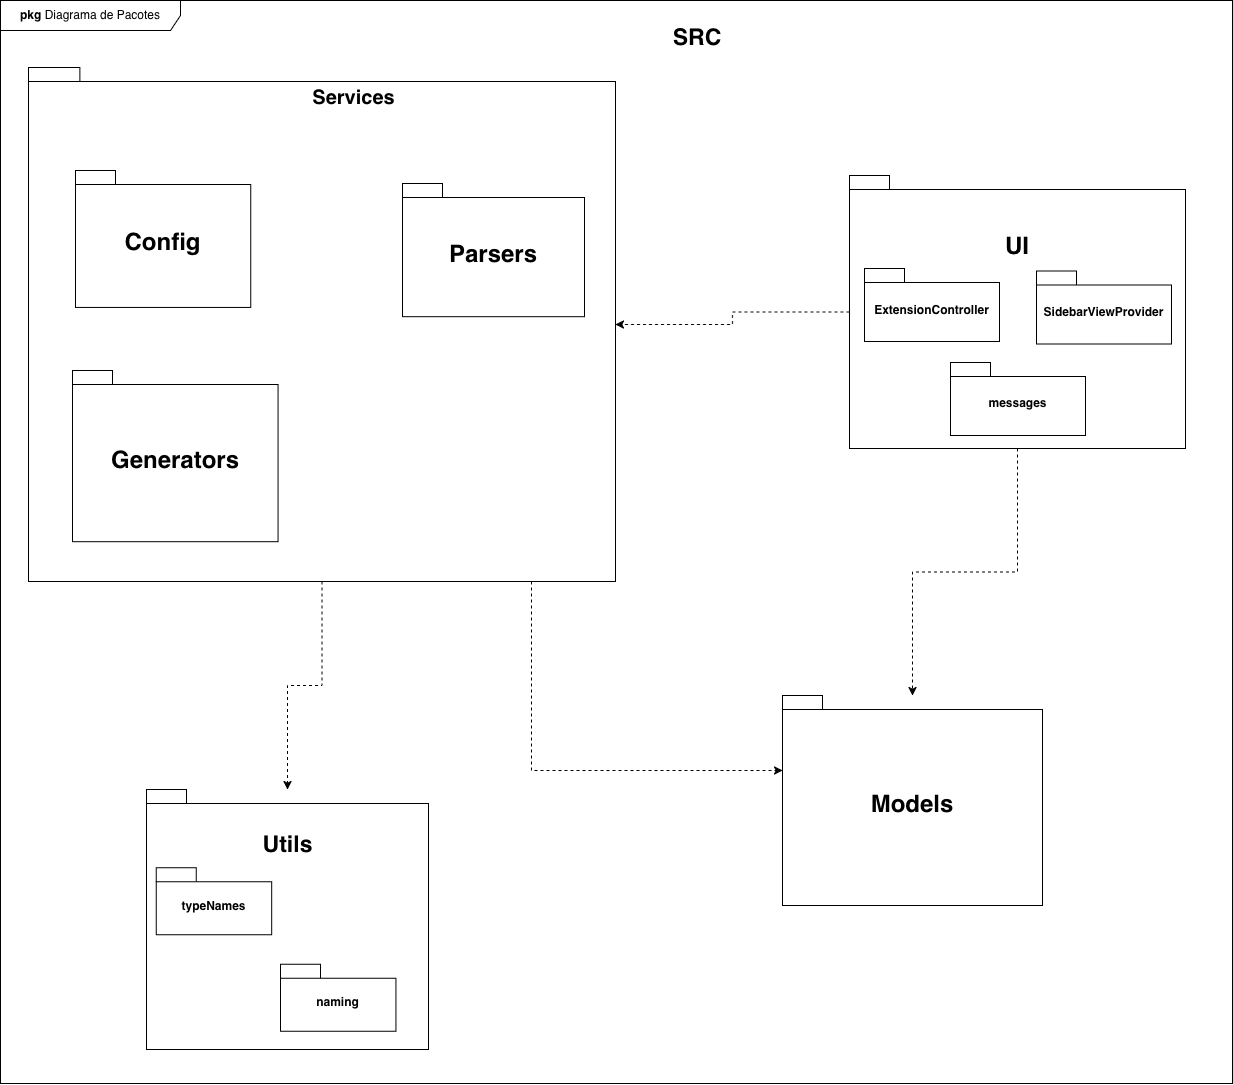

The diagram above was exported from draw.io. Its source (the exported page's mxGraphModel, read from the mxfile embedded in the PNG):
<mxGraphModel dx="6798" dy="3265" grid="0" gridSize="10" guides="1" tooltips="1" connect="1" arrows="1" fold="1" page="1" pageScale="1" pageWidth="850" pageHeight="1100" math="0" shadow="0">
  <root>
    <mxCell id="0" />
    <mxCell id="1" parent="0" />
    <mxCell id="tXRSD_M6UjIQHUtuo2Ua-36" parent="1" style="text;html=1;whiteSpace=wrap;strokeColor=none;fillColor=none;align=center;verticalAlign=middle;rounded=0;fontStyle=1" value="&lt;font style=&quot;font-size: 23px;&quot;&gt;SRC&lt;/font&gt;" vertex="1">
      <mxGeometry height="30" width="60" x="-749" y="-316" as="geometry" />
    </mxCell>
    <mxCell id="tXRSD_M6UjIQHUtuo2Ua-26" connectable="0" parent="1" style="group" value="" vertex="1">
      <mxGeometry height="260" width="282" x="-1270" y="450" as="geometry" />
    </mxCell>
    <mxCell id="tXRSD_M6UjIQHUtuo2Ua-16" parent="tXRSD_M6UjIQHUtuo2Ua-26" style="shape=folder;fontStyle=1;spacingTop=10;tabWidth=40;tabHeight=14;tabPosition=left;html=1;whiteSpace=wrap;" value="" vertex="1">
      <mxGeometry height="260" width="282" as="geometry" />
    </mxCell>
    <mxCell id="tXRSD_M6UjIQHUtuo2Ua-18" parent="tXRSD_M6UjIQHUtuo2Ua-26" style="text;html=1;whiteSpace=wrap;strokeColor=none;fillColor=none;align=center;verticalAlign=middle;rounded=0;fontStyle=1" value="&lt;font style=&quot;font-size: 23px;&quot;&gt;Utils&lt;/font&gt;" vertex="1">
      <mxGeometry height="35.45454545454545" width="76.9090909090909" x="102.54545454545453" y="37.81818181818181" as="geometry" />
    </mxCell>
    <mxCell id="tXRSD_M6UjIQHUtuo2Ua-19" parent="tXRSD_M6UjIQHUtuo2Ua-26" style="shape=folder;fontStyle=1;spacingTop=10;tabWidth=40;tabHeight=14;tabPosition=left;html=1;whiteSpace=wrap;" value="typeNames" vertex="1">
      <mxGeometry height="66.97486338797815" width="115.42455445544556" x="9.772277227722771" y="78.14207650273224" as="geometry" />
    </mxCell>
    <mxCell id="FUa1ItwbUb2RBnZ2Nmvk-10" parent="tXRSD_M6UjIQHUtuo2Ua-26" style="shape=folder;fontStyle=1;spacingTop=10;tabWidth=40;tabHeight=14;tabPosition=left;html=1;whiteSpace=wrap;" value="naming" vertex="1">
      <mxGeometry height="66.97486338797815" width="115.42455445544556" x="134.019801980198" y="174.75409836065572" as="geometry" />
    </mxCell>
    <mxCell id="ujlTv26afenG4YR42gx1-12" parent="1" style="shape=umlFrame;whiteSpace=wrap;html=1;pointerEvents=0;width=180;height=30;" value="&lt;b&gt;pkg&amp;nbsp;&lt;/b&gt;Diagrama de Pacotes" vertex="1">
      <mxGeometry height="1083" width="1232" x="-1416" y="-339" as="geometry" />
    </mxCell>
    <mxCell id="FUa1ItwbUb2RBnZ2Nmvk-3" connectable="0" parent="1" style="group" value="" vertex="1">
      <mxGeometry height="339" width="353" x="-575" y="-164" as="geometry" />
    </mxCell>
    <mxCell id="FUa1ItwbUb2RBnZ2Nmvk-4" parent="FUa1ItwbUb2RBnZ2Nmvk-3" style="shape=folder;fontStyle=1;spacingTop=10;tabWidth=40;tabHeight=14;tabPosition=left;html=1;whiteSpace=wrap;" value="" vertex="1">
      <mxGeometry height="273" width="336" x="8" as="geometry" />
    </mxCell>
    <mxCell id="FUa1ItwbUb2RBnZ2Nmvk-5" parent="FUa1ItwbUb2RBnZ2Nmvk-3" style="text;html=1;whiteSpace=wrap;strokeColor=none;fillColor=none;align=center;verticalAlign=middle;rounded=0;fontStyle=1" value="&lt;font style=&quot;font-size: 24px;&quot;&gt;UI&lt;/font&gt;" vertex="1">
      <mxGeometry height="46.22727272727272" width="96.27272727272728" x="128.36363636363637" y="49.3090909090909" as="geometry" />
    </mxCell>
    <mxCell id="FUa1ItwbUb2RBnZ2Nmvk-6" parent="FUa1ItwbUb2RBnZ2Nmvk-3" style="shape=folder;fontStyle=1;spacingTop=10;tabWidth=40;tabHeight=14;tabPosition=left;html=1;whiteSpace=wrap;" value="ExtensionController" vertex="1">
      <mxGeometry height="73" width="135" x="23" y="93" as="geometry" />
    </mxCell>
    <mxCell id="FUa1ItwbUb2RBnZ2Nmvk-7" parent="FUa1ItwbUb2RBnZ2Nmvk-3" style="shape=folder;fontStyle=1;spacingTop=10;tabWidth=40;tabHeight=14;tabPosition=left;html=1;whiteSpace=wrap;" value="SidebarViewProvider" vertex="1">
      <mxGeometry height="73" width="135" x="195" y="95.54" as="geometry" />
    </mxCell>
    <mxCell id="FUa1ItwbUb2RBnZ2Nmvk-8" parent="FUa1ItwbUb2RBnZ2Nmvk-3" style="shape=folder;fontStyle=1;spacingTop=10;tabWidth=40;tabHeight=14;tabPosition=left;html=1;whiteSpace=wrap;" value="messages" vertex="1">
      <mxGeometry height="73" width="135" x="109" y="187" as="geometry" />
    </mxCell>
    <mxCell id="FUa1ItwbUb2RBnZ2Nmvk-11" connectable="0" parent="1" style="group" value="" vertex="1">
      <mxGeometry height="599" width="654" x="-1388" y="-272" as="geometry" />
    </mxCell>
    <mxCell id="FUa1ItwbUb2RBnZ2Nmvk-12" parent="FUa1ItwbUb2RBnZ2Nmvk-11" style="shape=folder;fontStyle=1;spacingTop=10;tabWidth=40;tabHeight=14;tabPosition=left;html=1;whiteSpace=wrap;" value="" vertex="1">
      <mxGeometry height="514" width="587" as="geometry" />
    </mxCell>
    <mxCell id="FUa1ItwbUb2RBnZ2Nmvk-13" parent="FUa1ItwbUb2RBnZ2Nmvk-11" style="text;html=1;whiteSpace=wrap;strokeColor=none;fillColor=none;align=center;verticalAlign=middle;rounded=0;fontStyle=1" value="&lt;div&gt;&lt;font style=&quot;font-size: 20px;&quot;&gt;Services&lt;/font&gt;&lt;/div&gt;" vertex="1">
      <mxGeometry height="29.64679415073116" width="177.46996254681648" x="236.6320599250936" y="16.17097862767154" as="geometry" />
    </mxCell>
    <mxCell id="FUa1ItwbUb2RBnZ2Nmvk-17" parent="FUa1ItwbUb2RBnZ2Nmvk-11" style="shape=folder;fontStyle=1;spacingTop=10;tabWidth=40;tabHeight=14;tabPosition=left;html=1;whiteSpace=wrap;" value="&lt;font style=&quot;font-size: 24px;&quot;&gt;Config&lt;/font&gt;" vertex="1">
      <mxGeometry height="136.91" width="175.25" x="47" y="103" as="geometry" />
    </mxCell>
    <mxCell id="FUa1ItwbUb2RBnZ2Nmvk-18" parent="FUa1ItwbUb2RBnZ2Nmvk-11" style="shape=folder;fontStyle=1;spacingTop=10;tabWidth=40;tabHeight=14;tabPosition=left;html=1;whiteSpace=wrap;" value="&lt;font style=&quot;font-size: 24px;&quot;&gt;Generators&lt;/font&gt;" vertex="1">
      <mxGeometry height="171.21" width="205.59" x="44" y="303" as="geometry" />
    </mxCell>
    <mxCell id="FUa1ItwbUb2RBnZ2Nmvk-19" parent="FUa1ItwbUb2RBnZ2Nmvk-11" style="shape=folder;fontStyle=1;spacingTop=10;tabWidth=40;tabHeight=14;tabPosition=left;html=1;whiteSpace=wrap;" value="&lt;font style=&quot;font-size: 24px;&quot;&gt;Parsers&lt;/font&gt;" vertex="1">
      <mxGeometry height="133.18" width="182" x="374" y="116" as="geometry" />
    </mxCell>
    <mxCell id="FUa1ItwbUb2RBnZ2Nmvk-20" edge="1" parent="1" source="FUa1ItwbUb2RBnZ2Nmvk-4" style="edgeStyle=orthogonalEdgeStyle;rounded=0;orthogonalLoop=1;jettySize=auto;html=1;dashed=1;" target="FUa1ItwbUb2RBnZ2Nmvk-12">
      <mxGeometry relative="1" as="geometry" />
    </mxCell>
    <mxCell id="FUa1ItwbUb2RBnZ2Nmvk-21" edge="1" parent="1" source="FUa1ItwbUb2RBnZ2Nmvk-12" style="edgeStyle=orthogonalEdgeStyle;rounded=0;orthogonalLoop=1;jettySize=auto;html=1;dashed=1;" target="tXRSD_M6UjIQHUtuo2Ua-16">
      <mxGeometry relative="1" as="geometry" />
    </mxCell>
    <mxCell id="FUa1ItwbUb2RBnZ2Nmvk-14" parent="1" style="shape=folder;fontStyle=1;spacingTop=10;tabWidth=40;tabHeight=14;tabPosition=left;html=1;whiteSpace=wrap;" value="&lt;font style=&quot;font-size: 24px;&quot;&gt;Models&lt;/font&gt;" vertex="1">
      <mxGeometry height="210" width="260" x="-634" y="356" as="geometry" />
    </mxCell>
    <mxCell id="FUa1ItwbUb2RBnZ2Nmvk-22" edge="1" parent="1" source="FUa1ItwbUb2RBnZ2Nmvk-12" style="edgeStyle=orthogonalEdgeStyle;rounded=0;orthogonalLoop=1;jettySize=auto;html=1;dashed=1;" target="FUa1ItwbUb2RBnZ2Nmvk-14">
      <mxGeometry relative="1" as="geometry">
        <Array as="points">
          <mxPoint x="-885" y="431" />
        </Array>
      </mxGeometry>
    </mxCell>
    <mxCell id="FUa1ItwbUb2RBnZ2Nmvk-23" edge="1" parent="1" source="FUa1ItwbUb2RBnZ2Nmvk-4" style="edgeStyle=orthogonalEdgeStyle;rounded=0;orthogonalLoop=1;jettySize=auto;html=1;dashed=1;" target="FUa1ItwbUb2RBnZ2Nmvk-14">
      <mxGeometry relative="1" as="geometry" />
    </mxCell>
  </root>
</mxGraphModel>